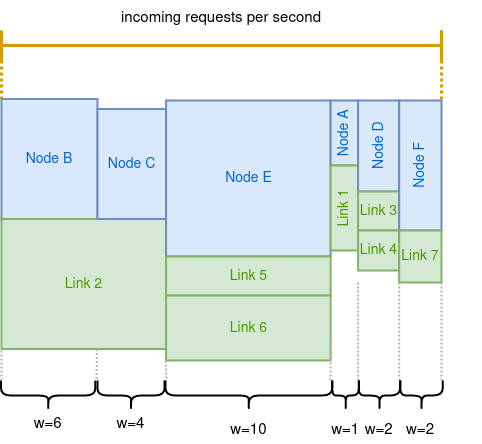

The diagram above was exported from draw.io. Its source (the exported page's mxGraphModel, read from the mxfile embedded in the PNG):
<mxGraphModel dx="1422" dy="755" grid="1" gridSize="10" guides="1" tooltips="1" connect="1" arrows="1" fold="1" page="1" pageScale="1" pageWidth="600" pageHeight="500" math="0" shadow="0">
  <root>
    <mxCell id="0" />
    <mxCell id="1" parent="0" />
    <mxCell id="n0PwMtjyHHp1puY2U_X7-1" style="edgeStyle=orthogonalEdgeStyle;rounded=0;orthogonalLoop=1;jettySize=auto;html=1;exitX=0;exitY=1;exitDx=0;exitDy=0;exitPerimeter=0;entryX=0;entryY=0;entryDx=0;entryDy=0;fontSize=14;fontColor=#4D9900;endArrow=none;endFill=0;fillColor=#ffe6cc;strokeColor=#d79b00;strokeWidth=3;dashed=1;dashPattern=1 1;" parent="1" source="n0PwMtjyHHp1puY2U_X7-2" target="n0PwMtjyHHp1puY2U_X7-3" edge="1">
      <mxGeometry relative="1" as="geometry" />
    </mxCell>
    <mxCell id="n0PwMtjyHHp1puY2U_X7-2" value="" style="shape=crossbar;whiteSpace=wrap;html=1;rounded=1;strokeWidth=3;fillColor=#ffe6cc;strokeColor=#d79b00;" parent="1" vertex="1">
      <mxGeometry x="80" y="60" width="440" height="30" as="geometry" />
    </mxCell>
    <mxCell id="n0PwMtjyHHp1puY2U_X7-16" value="" style="shape=curlyBracket;whiteSpace=wrap;html=1;rounded=1;flipH=1;strokeWidth=2;rotation=90;" parent="1" vertex="1">
      <mxGeometry x="111.67" y="377.86" width="30" height="94.31" as="geometry" />
    </mxCell>
    <mxCell id="n0PwMtjyHHp1puY2U_X7-17" value="incoming requests per second" style="text;strokeColor=none;fillColor=none;align=center;verticalAlign=middle;spacingLeft=4;spacingRight=4;overflow=hidden;points=[[0,0.5],[1,0.5]];portConstraint=eastwest;rotatable=0;fontSize=15;" parent="1" vertex="1">
      <mxGeometry x="165" y="30" width="270" height="30" as="geometry" />
    </mxCell>
    <mxCell id="n0PwMtjyHHp1puY2U_X7-21" style="edgeStyle=orthogonalEdgeStyle;rounded=0;orthogonalLoop=1;jettySize=auto;html=1;exitX=0;exitY=1;exitDx=0;exitDy=0;exitPerimeter=0;fontSize=14;fontColor=#4D9900;endArrow=none;endFill=0;fillColor=#ffe6cc;strokeColor=#d79b00;strokeWidth=3;dashed=1;dashPattern=1 1;entryX=1;entryY=0;entryDx=0;entryDy=0;" parent="1" target="n0PwMtjyHHp1puY2U_X7-14" edge="1">
      <mxGeometry relative="1" as="geometry">
        <mxPoint x="520" y="60" as="sourcePoint" />
        <mxPoint x="520" y="120" as="targetPoint" />
      </mxGeometry>
    </mxCell>
    <mxCell id="n0PwMtjyHHp1puY2U_X7-23" value="" style="group;container=1;" parent="1" vertex="1" connectable="0">
      <mxGeometry x="80" y="130" width="480" height="260" as="geometry" />
    </mxCell>
    <mxCell id="n0PwMtjyHHp1puY2U_X7-3" value="Node B" style="rounded=0;whiteSpace=wrap;html=1;strokeWidth=2;fillColor=#dae8fc;strokeColor=#6c8ebf;fontSize=14;fontColor=#0066CC;" parent="n0PwMtjyHHp1puY2U_X7-23" vertex="1">
      <mxGeometry y="-1.5" width="96" height="120" as="geometry" />
    </mxCell>
    <mxCell id="n0PwMtjyHHp1puY2U_X7-4" value="Link 2" style="rounded=0;whiteSpace=wrap;html=1;strokeWidth=2;fillColor=#d5e8d4;strokeColor=#82b366;fontSize=14;fontColor=#4D9900;" parent="n0PwMtjyHHp1puY2U_X7-23" vertex="1">
      <mxGeometry y="118.5" width="164.57142857142856" height="130" as="geometry" />
    </mxCell>
    <mxCell id="n0PwMtjyHHp1puY2U_X7-5" value="Node C" style="rounded=0;whiteSpace=wrap;html=1;strokeWidth=2;fillColor=#dae8fc;strokeColor=#6c8ebf;fontSize=14;fontColor=#0066CC;" parent="n0PwMtjyHHp1puY2U_X7-23" vertex="1">
      <mxGeometry x="96" y="8.5" width="68.57" height="110" as="geometry" />
    </mxCell>
    <mxCell id="n0PwMtjyHHp1puY2U_X7-6" value="Node E" style="rounded=0;whiteSpace=wrap;html=1;strokeWidth=2;fillColor=#dae8fc;strokeColor=#6c8ebf;fontSize=14;fontColor=#0066CC;" parent="n0PwMtjyHHp1puY2U_X7-23" vertex="1">
      <mxGeometry x="164.57142857142856" width="164.57142857142856" height="156" as="geometry" />
    </mxCell>
    <mxCell id="n0PwMtjyHHp1puY2U_X7-7" value="Link 5" style="rounded=0;whiteSpace=wrap;html=1;strokeWidth=2;fillColor=#d5e8d4;strokeColor=#82b366;fontSize=14;fontColor=#4D9900;" parent="n0PwMtjyHHp1puY2U_X7-23" vertex="1">
      <mxGeometry x="164.57142857142856" y="156" width="164.57142857142856" height="39" as="geometry" />
    </mxCell>
    <mxCell id="n0PwMtjyHHp1puY2U_X7-8" value="Link 6" style="rounded=0;whiteSpace=wrap;html=1;strokeWidth=2;fillColor=#d5e8d4;strokeColor=#82b366;fontSize=14;fontColor=#4D9900;" parent="n0PwMtjyHHp1puY2U_X7-23" vertex="1">
      <mxGeometry x="164.57" y="195" width="164.57" height="65" as="geometry" />
    </mxCell>
    <mxCell id="n0PwMtjyHHp1puY2U_X7-9" value="Node A" style="rounded=0;whiteSpace=wrap;html=1;strokeWidth=2;fillColor=#dae8fc;strokeColor=#6c8ebf;fontSize=14;fontColor=#0066CC;horizontal=0;" parent="n0PwMtjyHHp1puY2U_X7-23" vertex="1">
      <mxGeometry x="329.1428571428571" width="27.428571428571423" height="65" as="geometry" />
    </mxCell>
    <mxCell id="n0PwMtjyHHp1puY2U_X7-10" value="Link 1" style="rounded=0;whiteSpace=wrap;html=1;strokeWidth=2;fillColor=#d5e8d4;strokeColor=#82b366;fontSize=14;fontColor=#4D9900;horizontal=0;" parent="n0PwMtjyHHp1puY2U_X7-23" vertex="1">
      <mxGeometry x="329.14" y="65" width="27.43" height="85" as="geometry" />
    </mxCell>
    <mxCell id="n0PwMtjyHHp1puY2U_X7-11" value="Node D" style="rounded=0;whiteSpace=wrap;html=1;strokeWidth=2;fillColor=#dae8fc;strokeColor=#6c8ebf;fontSize=14;fontColor=#0066CC;horizontal=0;" parent="n0PwMtjyHHp1puY2U_X7-23" vertex="1">
      <mxGeometry x="356.5714285714285" width="41.14285714285714" height="91" as="geometry" />
    </mxCell>
    <mxCell id="n0PwMtjyHHp1puY2U_X7-12" value="Link 3" style="rounded=0;whiteSpace=wrap;html=1;strokeWidth=2;fillColor=#d5e8d4;strokeColor=#82b366;fontSize=14;fontColor=#4D9900;" parent="n0PwMtjyHHp1puY2U_X7-23" vertex="1">
      <mxGeometry x="356.5714285714285" y="91" width="41.14285714285714" height="39" as="geometry" />
    </mxCell>
    <mxCell id="n0PwMtjyHHp1puY2U_X7-13" value="Link 4" style="rounded=0;whiteSpace=wrap;html=1;strokeWidth=2;fillColor=#d5e8d4;strokeColor=#82b366;fontSize=14;fontColor=#4D9900;" parent="n0PwMtjyHHp1puY2U_X7-23" vertex="1">
      <mxGeometry x="356.57" y="130" width="41.14" height="40" as="geometry" />
    </mxCell>
    <mxCell id="n0PwMtjyHHp1puY2U_X7-14" value="Node F" style="rounded=0;whiteSpace=wrap;html=1;strokeWidth=2;fillColor=#dae8fc;strokeColor=#6c8ebf;fontSize=14;fontColor=#0066CC;horizontal=0;" parent="n0PwMtjyHHp1puY2U_X7-23" vertex="1">
      <mxGeometry x="397.71" width="42.29" height="130" as="geometry" />
    </mxCell>
    <mxCell id="n0PwMtjyHHp1puY2U_X7-15" value="Link 7" style="rounded=0;whiteSpace=wrap;html=1;strokeWidth=2;fillColor=#d5e8d4;strokeColor=#82b366;fontSize=14;fontColor=#4D9900;" parent="n0PwMtjyHHp1puY2U_X7-23" vertex="1">
      <mxGeometry x="397.71" y="130" width="42.29" height="52" as="geometry" />
    </mxCell>
    <mxCell id="n0PwMtjyHHp1puY2U_X7-31" style="edgeStyle=orthogonalEdgeStyle;rounded=0;orthogonalLoop=1;jettySize=auto;html=1;exitX=0;exitY=1;exitDx=0;exitDy=0;exitPerimeter=0;fontSize=14;fontColor=#4D9900;endArrow=none;endFill=0;fillColor=#ffe6cc;strokeColor=#B3B3B3;strokeWidth=2;dashed=1;dashPattern=1 1;" parent="n0PwMtjyHHp1puY2U_X7-23" edge="1">
      <mxGeometry relative="1" as="geometry">
        <mxPoint x="440" y="182" as="sourcePoint" />
        <mxPoint x="440" y="280" as="targetPoint" />
        <Array as="points">
          <mxPoint x="440.48" y="212" />
          <mxPoint x="440.48" y="212" />
        </Array>
      </mxGeometry>
    </mxCell>
    <mxCell id="n0PwMtjyHHp1puY2U_X7-32" style="edgeStyle=orthogonalEdgeStyle;rounded=0;orthogonalLoop=1;jettySize=auto;html=1;exitX=0;exitY=1;exitDx=0;exitDy=0;exitPerimeter=0;fontSize=14;fontColor=#4D9900;endArrow=none;endFill=0;fillColor=#ffe6cc;strokeColor=#B3B3B3;strokeWidth=2;dashed=1;dashPattern=1 1;" parent="n0PwMtjyHHp1puY2U_X7-23" edge="1">
      <mxGeometry relative="1" as="geometry">
        <mxPoint x="397.71000000000004" y="182" as="sourcePoint" />
        <mxPoint x="397.71000000000004" y="280" as="targetPoint" />
        <Array as="points">
          <mxPoint x="398.19000000000005" y="212" />
          <mxPoint x="398.19000000000005" y="212" />
        </Array>
      </mxGeometry>
    </mxCell>
    <mxCell id="n0PwMtjyHHp1puY2U_X7-33" style="edgeStyle=orthogonalEdgeStyle;rounded=0;orthogonalLoop=1;jettySize=auto;html=1;exitX=0;exitY=1;exitDx=0;exitDy=0;exitPerimeter=0;fontSize=14;fontColor=#4D9900;endArrow=none;endFill=0;fillColor=#ffe6cc;strokeColor=#B3B3B3;strokeWidth=2;dashed=1;dashPattern=1 1;" parent="n0PwMtjyHHp1puY2U_X7-23" edge="1">
      <mxGeometry relative="1" as="geometry">
        <mxPoint x="356.57000000000005" y="182" as="sourcePoint" />
        <mxPoint x="356.57000000000005" y="280" as="targetPoint" />
        <Array as="points">
          <mxPoint x="357.05000000000007" y="212" />
          <mxPoint x="357.05000000000007" y="212" />
        </Array>
      </mxGeometry>
    </mxCell>
    <mxCell id="n0PwMtjyHHp1puY2U_X7-34" style="edgeStyle=orthogonalEdgeStyle;rounded=0;orthogonalLoop=1;jettySize=auto;html=1;exitX=0;exitY=1;exitDx=0;exitDy=0;exitPerimeter=0;fontSize=14;fontColor=#4D9900;endArrow=none;endFill=0;fillColor=#ffe6cc;strokeColor=#B3B3B3;strokeWidth=2;dashed=1;dashPattern=1 1;" parent="n0PwMtjyHHp1puY2U_X7-23" edge="1">
      <mxGeometry relative="1" as="geometry">
        <mxPoint x="329.14000000000004" y="234" as="sourcePoint" />
        <mxPoint x="329" y="280" as="targetPoint" />
        <Array as="points">
          <mxPoint x="329" y="250" />
          <mxPoint x="329" y="250" />
        </Array>
      </mxGeometry>
    </mxCell>
    <mxCell id="n0PwMtjyHHp1puY2U_X7-35" style="edgeStyle=orthogonalEdgeStyle;rounded=0;orthogonalLoop=1;jettySize=auto;html=1;exitX=0;exitY=1;exitDx=0;exitDy=0;exitPerimeter=0;fontSize=14;fontColor=#4D9900;endArrow=none;endFill=0;fillColor=#ffe6cc;strokeColor=#B3B3B3;strokeWidth=2;dashed=1;dashPattern=1 1;" parent="n0PwMtjyHHp1puY2U_X7-23" edge="1">
      <mxGeometry relative="1" as="geometry">
        <mxPoint x="95.43000000000012" y="248.5" as="sourcePoint" />
        <mxPoint x="95" y="280" as="targetPoint" />
        <Array as="points" />
      </mxGeometry>
    </mxCell>
    <mxCell id="n0PwMtjyHHp1puY2U_X7-24" value="" style="shape=curlyBracket;whiteSpace=wrap;html=1;rounded=1;flipH=1;strokeWidth=2;rotation=90;" parent="1" vertex="1">
      <mxGeometry x="312.34" y="341.64" width="30" height="166.72" as="geometry" />
    </mxCell>
    <mxCell id="n0PwMtjyHHp1puY2U_X7-25" value="" style="shape=curlyBracket;whiteSpace=wrap;html=1;rounded=1;flipH=1;strokeWidth=2;rotation=90;" parent="1" vertex="1">
      <mxGeometry x="485" y="403.75" width="30" height="42.5" as="geometry" />
    </mxCell>
    <mxCell id="n0PwMtjyHHp1puY2U_X7-26" value="" style="shape=curlyBracket;whiteSpace=wrap;html=1;rounded=1;flipH=1;strokeWidth=2;rotation=90;" parent="1" vertex="1">
      <mxGeometry x="442.91" y="404.22" width="30" height="41.56" as="geometry" />
    </mxCell>
    <mxCell id="n0PwMtjyHHp1puY2U_X7-27" value="" style="shape=curlyBracket;whiteSpace=wrap;html=1;rounded=1;flipH=1;strokeWidth=2;rotation=90;" parent="1" vertex="1">
      <mxGeometry x="409.14" y="411.64" width="30" height="26.75" as="geometry" />
    </mxCell>
    <mxCell id="n0PwMtjyHHp1puY2U_X7-37" style="edgeStyle=orthogonalEdgeStyle;rounded=0;orthogonalLoop=1;jettySize=auto;html=1;fontSize=14;fontColor=#4D9900;endArrow=none;endFill=0;fillColor=#ffe6cc;strokeColor=#B3B3B3;strokeWidth=2;dashed=1;dashPattern=1 1;" parent="1" edge="1">
      <mxGeometry relative="1" as="geometry">
        <mxPoint x="80" y="380" as="sourcePoint" />
        <mxPoint x="80" y="410" as="targetPoint" />
        <Array as="points" />
      </mxGeometry>
    </mxCell>
    <mxCell id="n0PwMtjyHHp1puY2U_X7-38" value="w=10" style="text;strokeColor=none;fillColor=none;align=center;verticalAlign=middle;spacingLeft=4;spacingRight=4;overflow=hidden;points=[[0,0.5],[1,0.5]];portConstraint=eastwest;rotatable=0;fontSize=15;" parent="1" vertex="1">
      <mxGeometry x="292.34" y="442.25" width="70" height="30" as="geometry" />
    </mxCell>
    <mxCell id="n0PwMtjyHHp1puY2U_X7-39" value="w=6" style="text;strokeColor=none;fillColor=none;align=center;verticalAlign=middle;spacingLeft=4;spacingRight=4;overflow=hidden;points=[[0,0.5],[1,0.5]];portConstraint=eastwest;rotatable=0;fontSize=15;" parent="1" vertex="1">
      <mxGeometry x="91.66999999999996" y="436.39" width="70" height="30" as="geometry" />
    </mxCell>
    <mxCell id="n0PwMtjyHHp1puY2U_X7-40" value="w=1" style="text;strokeColor=none;fillColor=none;align=center;verticalAlign=middle;spacingLeft=4;spacingRight=4;overflow=hidden;points=[[0,0.5],[1,0.5]];portConstraint=eastwest;rotatable=0;fontSize=15;" parent="1" vertex="1">
      <mxGeometry x="389.14" y="442.25" width="70" height="30" as="geometry" />
    </mxCell>
    <mxCell id="n0PwMtjyHHp1puY2U_X7-41" value="w=2" style="text;strokeColor=none;fillColor=none;align=center;verticalAlign=middle;spacingLeft=4;spacingRight=4;overflow=hidden;points=[[0,0.5],[1,0.5]];portConstraint=eastwest;rotatable=0;fontSize=15;" parent="1" vertex="1">
      <mxGeometry x="422.68999999999994" y="442.25" width="70" height="30" as="geometry" />
    </mxCell>
    <mxCell id="n0PwMtjyHHp1puY2U_X7-42" value="w=2" style="text;strokeColor=none;fillColor=none;align=center;verticalAlign=middle;spacingLeft=4;spacingRight=4;overflow=hidden;points=[[0,0.5],[1,0.5]];portConstraint=eastwest;rotatable=0;fontSize=15;" parent="1" vertex="1">
      <mxGeometry x="464" y="442.25" width="70" height="30" as="geometry" />
    </mxCell>
    <mxCell id="TZnHMaOF0nzKCcuY8jA6-1" value="" style="shape=curlyBracket;whiteSpace=wrap;html=1;rounded=1;flipH=1;strokeWidth=2;rotation=90;" parent="1" vertex="1">
      <mxGeometry x="194.45" y="391.45" width="30" height="67.14" as="geometry" />
    </mxCell>
    <mxCell id="TZnHMaOF0nzKCcuY8jA6-2" style="edgeStyle=orthogonalEdgeStyle;rounded=0;orthogonalLoop=1;jettySize=auto;html=1;fontSize=14;fontColor=#4D9900;endArrow=none;endFill=0;fillColor=#ffe6cc;strokeColor=#B3B3B3;strokeWidth=2;dashed=1;dashPattern=1 1;" parent="1" edge="1">
      <mxGeometry relative="1" as="geometry">
        <mxPoint x="244.14" y="390" as="sourcePoint" />
        <mxPoint x="245" y="410" as="targetPoint" />
        <Array as="points" />
      </mxGeometry>
    </mxCell>
    <mxCell id="TZnHMaOF0nzKCcuY8jA6-3" value="w=4" style="text;strokeColor=none;fillColor=none;align=center;verticalAlign=middle;spacingLeft=4;spacingRight=4;overflow=hidden;points=[[0,0.5],[1,0.5]];portConstraint=eastwest;rotatable=0;fontSize=15;" parent="1" vertex="1">
      <mxGeometry x="174.44999999999996" y="436.39" width="70" height="30" as="geometry" />
    </mxCell>
  </root>
</mxGraphModel>